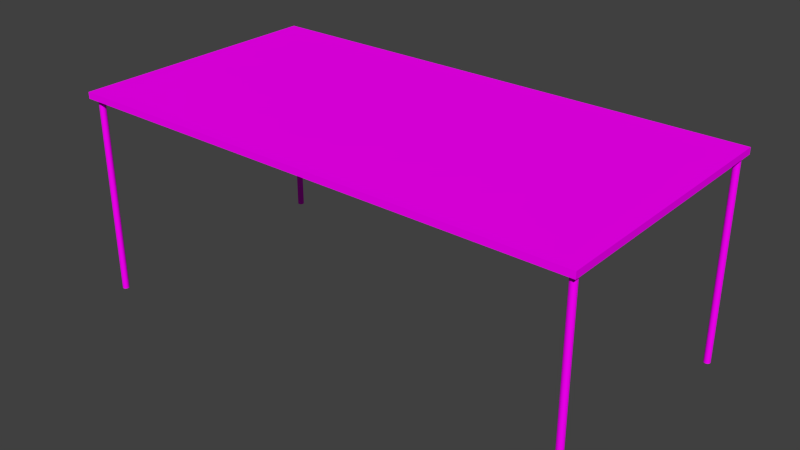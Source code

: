 # Source: Table.blend  (saved by Blender 2.76.0; exported with 4.5.12 LTS)
import bpy
from mathutils import Matrix  # noqa: F401  (used for matrix-valued properties, if any)

bpy.ops.wm.read_factory_settings(use_empty=True)
scene = bpy.context.scene
scene.name = 'Scene'

# ---- collections
col_collection_1 = bpy.data.collections.new('Collection 1'); scene.collection.children.link(col_collection_1)

# ---- images (referenced by path relative to the original .blend; pixels are not part of the script)
import os
ASSET_DIR = os.environ.get("B2B_ASSET_DIR", "")  # directory of the original .blend (textures are referenced by path, not embedded)
HERE = os.path.dirname(os.path.abspath(__file__))  # packed textures are extracted next to this script under _unpacked/

def load_image(name, relpath, width, height, colorspace="sRGB"):
    """Load a texture the original file referenced (path relative to the .blend, or extracted next to this script)."""
    p = next((c for c in (os.path.join(HERE, relpath), os.path.join(ASSET_DIR, relpath)) if relpath and os.path.exists(c)), "")
    if p:
        img = bpy.data.images.load(p, check_existing=True)
        img.name = name
    else:  # same state as the original file: an image datablock whose file is absent (Cycles renders it pink)
        img = bpy.data.images.new(name, width, height)
        img.source = "FILE"
        img.filepath = "//" + (relpath or name)
    img.colorspace_settings.name = colorspace
    return img
img_table_top_png = load_image('Table top.png', 'Texture/Table top.png', 1024, 1024, 'sRGB')

# ---- materials (node trees are filled in below, after node groups)
mat_table = bpy.data.materials.new('table')
mat_table.alpha_threshold = 0.0
mat_table.roughness = 0.5

# ---- material node trees
mat_table.use_nodes = True; mat_table.node_tree.nodes.clear()
_N = mat_table.node_tree.nodes; _L = mat_table.node_tree.links
n0 = _N.new('ShaderNodeOutputMaterial'); n0.name = 'Material Output'; n0.location = (300, 300)
n1 = _N.new('ShaderNodeBsdfDiffuse'); n1.name = 'Diffuse BSDF'; n1.location = (10, 300)
n2 = _N.new('ShaderNodeTexImage'); n2.name = 'Image Texture'; n2.location = (-180, 300)
n2.width = 140
n2.image = img_table_top_png
_L.new(n1.outputs[0], n0.inputs[0])
_L.new(n2.outputs[0], n1.inputs[0])
n0.is_active_output = True

# ---- world
world_world = bpy.data.worlds.new('World'); scene.world = world_world
world_world.color = (0.05088, 0.05088, 0.05088)
world_world.use_sun_shadow = False
world_world.sun_shadow_jitter_overblur = 0.0
world_world.cycles.sampling_method = 'MANUAL'
world_world.cycles.sample_map_resolution = 256

# ---- meshes
me_cube_021 = bpy.data.meshes.new('Cube.021')
me_cube_021.from_pydata([(0.295, 0.09488, -0.0336), (0.295, 0.09488, -4.402), (0.2955, 0.09478, -4.402), (0.2955, 0.09478, -0.0336), (0.296, 0.09451, -4.402), (0.296, 0.09451, -0.0336), (0.2964, 0.09406, -4.402), (0.2964, 0.09406, -0.0336), (0.2968, 0.09345, -4.402), (0.2968, 0.09345, -0.0336), (0.2971, 0.09271, -4.402), (0.2971, 0.09271, -0.0336), (0.2973, 0.09187, -4.402), (0.2973, 0.09187, -0.0336), (0.2975, 0.09095, -4.402), (0.2975, 0.09095, -0.0336), (0.2975, 0.09, -4.402), (0.2975, 0.09, -0.0336), (0.2975, 0.08905, -4.402), (0.2975, 0.08905, -0.0336), (0.2973, 0.08813, -4.402), (0.2973, 0.08813, -0.0336), (0.2971, 0.08729, -4.402), (0.2971, 0.08729, -0.0336), (0.2968, 0.08655, -4.402), (0.2968, 0.08655, -0.0336), (0.2964, 0.08594, -4.402), (0.2964, 0.08594, -0.0336), (0.296, 0.08549, -4.402), (0.296, 0.08549, -0.0336), (0.2955, 0.08522, -4.402), (0.2955, 0.08522, -0.0336), (0.295, 0.08512, -4.402), (0.295, 0.08512, -0.0336), (0.2945, 0.08522, -4.402), (0.2945, 0.08522, -0.0336), (0.294, 0.08549, -4.402), (0.294, 0.08549, -0.0336), (0.2936, 0.08594, -4.402), (0.2936, 0.08594, -0.0336), (0.2932, 0.08655, -4.402), (0.2932, 0.08655, -0.0336), (0.2929, 0.08729, -4.402), (0.2929, 0.08729, -0.0336), (0.2927, 0.08813, -4.402), (0.2927, 0.08813, -0.0336), (0.2925, 0.08905, -4.402), (0.2925, 0.08905, -0.0336), (0.2925, 0.09, -4.402), (0.2925, 0.09, -0.0336), (0.2925, 0.09095, -4.402), (0.2925, 0.09095, -0.0336), (0.2927, 0.09187, -4.402), (0.2927, 0.09187, -0.0336), (0.2929, 0.09271, -4.402), (0.2929, 0.09271, -0.0336), (0.2932, 0.09345, -4.402), (0.2932, 0.09345, -0.0336), (0.2936, 0.09406, -4.402), (0.2936, 0.09406, -0.0336), (0.294, 0.09451, -4.402), (0.294, 0.09451, -0.0336), (0.2945, 0.09478, -4.402), (0.2945, 0.09478, -0.0336), (0.3, -0.2984, -0.06989), (0.3, -0.2984, 0.06989), (0.3, 0.1016, -0.06989), (0.3, 0.1016, 0.06989), (-0.1, -0.2984, -0.06989), (-0.1, -0.2984, 0.06989), (-0.1, 0.1016, -0.06989), (-0.1, 0.1016, 0.06989), (0.1, 0.1016, 0.06989), (0.1, 0.1016, -0.06989), (0.1, -0.2984, 0.06989), (0.1, -0.2984, -0.06989), (0.295, -0.2802, -0.0336), (0.295, -0.2802, -4.402), (0.2955, -0.2803, -4.402), (0.2955, -0.2803, -0.0336), (0.296, -0.2806, -4.402), (0.296, -0.2806, -0.0336), (0.2964, -0.2811, -4.402), (0.2964, -0.2811, -0.0336), (0.2968, -0.2817, -4.402), (0.2968, -0.2817, -0.0336), (0.2971, -0.2824, -4.402), (0.2971, -0.2824, -0.0336), (0.2973, -0.2833, -4.402), (0.2973, -0.2833, -0.0336), (0.2975, -0.2842, -4.402), (0.2975, -0.2842, -0.0336), (0.2975, -0.2851, -4.402), (0.2975, -0.2851, -0.0336), (0.2975, -0.2861, -4.402), (0.2975, -0.2861, -0.0336), (0.2973, -0.287, -4.402), (0.2973, -0.287, -0.0336), (0.2971, -0.2878, -4.402), (0.2971, -0.2878, -0.0336), (0.2968, -0.2886, -4.402), (0.2968, -0.2886, -0.0336), (0.2964, -0.2892, -4.402), (0.2964, -0.2892, -0.0336), (0.296, -0.2896, -4.402), (0.296, -0.2896, -0.0336), (0.2955, -0.2899, -4.402), (0.2955, -0.2899, -0.0336), (0.295, -0.29, -4.402), (0.295, -0.29, -0.0336), (0.2945, -0.2899, -4.402), (0.2945, -0.2899, -0.0336), (0.294, -0.2896, -4.402), (0.294, -0.2896, -0.0336), (0.2936, -0.2892, -4.402), (0.2936, -0.2892, -0.0336), (0.2932, -0.2886, -4.402), (0.2932, -0.2886, -0.0336), (0.2929, -0.2878, -4.402), (0.2929, -0.2878, -0.0336), (0.2927, -0.287, -4.402), (0.2927, -0.287, -0.0336), (0.2925, -0.2861, -4.402), (0.2925, -0.2861, -0.0336), (0.2925, -0.2851, -4.402), (0.2925, -0.2851, -0.0336), (0.2925, -0.2842, -4.402), (0.2925, -0.2842, -0.0336), (0.2927, -0.2833, -4.402), (0.2927, -0.2833, -0.0336), (0.2929, -0.2824, -4.402), (0.2929, -0.2824, -0.0336), (0.2932, -0.2817, -4.402), (0.2932, -0.2817, -0.0336), (0.2936, -0.2811, -4.402), (0.2936, -0.2811, -0.0336), (0.294, -0.2806, -4.402), (0.294, -0.2806, -0.0336), (0.2945, -0.2803, -4.402), (0.2945, -0.2803, -0.0336), (-0.095, 0.09488, -0.0336), (-0.095, 0.09488, -4.402), (-0.09549, 0.09478, -4.402), (-0.09549, 0.09478, -0.0336), (-0.09596, 0.09451, -4.402), (-0.09596, 0.09451, -0.0336), (-0.09639, 0.09406, -4.402), (-0.09639, 0.09406, -0.0336), (-0.09677, 0.09345, -4.402), (-0.09677, 0.09345, -0.0336), (-0.09708, 0.09271, -4.402), (-0.09708, 0.09271, -0.0336), (-0.09731, 0.09187, -4.402), (-0.09731, 0.09187, -0.0336), (-0.09745, 0.09095, -4.402), (-0.09745, 0.09095, -0.0336), (-0.0975, 0.09, -4.402), (-0.0975, 0.09, -0.0336), (-0.09745, 0.08905, -4.402), (-0.09745, 0.08905, -0.0336), (-0.09731, 0.08813, -4.402), (-0.09731, 0.08813, -0.0336), (-0.09708, 0.08729, -4.402), (-0.09708, 0.08729, -0.0336), (-0.09677, 0.08655, -4.402), (-0.09677, 0.08655, -0.0336), (-0.09639, 0.08594, -4.402), (-0.09639, 0.08594, -0.0336), (-0.09596, 0.08549, -4.402), (-0.09596, 0.08549, -0.0336), (-0.09549, 0.08522, -4.402), (-0.09549, 0.08522, -0.0336), (-0.095, 0.08512, -4.402), (-0.095, 0.08512, -0.0336), (-0.09451, 0.08522, -4.402), (-0.09451, 0.08522, -0.0336), (-0.09404, 0.08549, -4.402), (-0.09404, 0.08549, -0.0336), (-0.09361, 0.08594, -4.402), (-0.09361, 0.08594, -0.0336), (-0.09323, 0.08655, -4.402), (-0.09323, 0.08655, -0.0336), (-0.09292, 0.08729, -4.402), (-0.09292, 0.08729, -0.0336), (-0.09269, 0.08813, -4.402), (-0.09269, 0.08813, -0.0336), (-0.09255, 0.08905, -4.402), (-0.09255, 0.08905, -0.0336), (-0.0925, 0.09, -4.402), (-0.0925, 0.09, -0.0336), (-0.09255, 0.09095, -4.402), (-0.09255, 0.09095, -0.0336), (-0.09269, 0.09187, -4.402), (-0.09269, 0.09187, -0.0336), (-0.09292, 0.09271, -4.402), (-0.09292, 0.09271, -0.0336), (-0.09323, 0.09345, -4.402), (-0.09323, 0.09345, -0.0336), (-0.09361, 0.09406, -4.402), (-0.09361, 0.09406, -0.0336), (-0.09404, 0.09451, -4.402), (-0.09404, 0.09451, -0.0336), (-0.09451, 0.09478, -4.402), (-0.09451, 0.09478, -0.0336), (-0.095, -0.2802, -0.0336), (-0.095, -0.2802, -4.402), (-0.09549, -0.2803, -4.402), (-0.09549, -0.2803, -0.0336), (-0.09596, -0.2806, -4.402), (-0.09596, -0.2806, -0.0336), (-0.09639, -0.2811, -4.402), (-0.09639, -0.2811, -0.0336), (-0.09677, -0.2817, -4.402), (-0.09677, -0.2817, -0.0336), (-0.09708, -0.2824, -4.402), (-0.09708, -0.2824, -0.0336), (-0.09731, -0.2833, -4.402), (-0.09731, -0.2833, -0.0336), (-0.09745, -0.2842, -4.402), (-0.09745, -0.2842, -0.0336), (-0.0975, -0.2851, -4.402), (-0.0975, -0.2851, -0.0336), (-0.09745, -0.2861, -4.402), (-0.09745, -0.2861, -0.0336), (-0.09731, -0.287, -4.402), (-0.09731, -0.287, -0.0336), (-0.09708, -0.2878, -4.402), (-0.09708, -0.2878, -0.0336), (-0.09677, -0.2886, -4.402), (-0.09677, -0.2886, -0.0336), (-0.09639, -0.2892, -4.402), (-0.09639, -0.2892, -0.0336), (-0.09596, -0.2896, -4.402), (-0.09596, -0.2896, -0.0336), (-0.09549, -0.2899, -4.402), (-0.09549, -0.2899, -0.0336), (-0.095, -0.29, -4.402), (-0.095, -0.29, -0.0336), (-0.09451, -0.2899, -4.402), (-0.09451, -0.2899, -0.0336), (-0.09404, -0.2896, -4.402), (-0.09404, -0.2896, -0.0336), (-0.09361, -0.2892, -4.402), (-0.09361, -0.2892, -0.0336), (-0.09323, -0.2886, -4.402), (-0.09323, -0.2886, -0.0336), (-0.09292, -0.2878, -4.402), (-0.09292, -0.2878, -0.0336), (-0.09269, -0.287, -4.402), (-0.09269, -0.287, -0.0336), (-0.09255, -0.2861, -4.402), (-0.09255, -0.2861, -0.0336), (-0.0925, -0.2851, -4.402), (-0.0925, -0.2851, -0.0336), (-0.09255, -0.2842, -4.402), (-0.09255, -0.2842, -0.0336), (-0.09269, -0.2833, -4.402), (-0.09269, -0.2833, -0.0336), (-0.09292, -0.2824, -4.402), (-0.09292, -0.2824, -0.0336), (-0.09323, -0.2817, -4.402), (-0.09323, -0.2817, -0.0336), (-0.09361, -0.2811, -4.402), (-0.09361, -0.2811, -0.0336), (-0.09404, -0.2806, -4.402), (-0.09404, -0.2806, -0.0336), (-0.09451, -0.2803, -4.402), (-0.09451, -0.2803, -0.0336)], [], [(1, 0, 3, 2), (2, 3, 5, 4), (4, 5, 7, 6), (6, 7, 9, 8), (8, 9, 11, 10), (10, 11, 13, 12), (12, 13, 15, 14), (14, 15, 17, 16), (16, 17, 19, 18), (18, 19, 21, 20), (20, 21, 23, 22), (22, 23, 25, 24), (24, 25, 27, 26), (26, 27, 29, 28), (28, 29, 31, 30), (30, 31, 33, 32), (32, 33, 35, 34), (34, 35, 37, 36), (36, 37, 39, 38), (38, 39, 41, 40), (40, 41, 43, 42), (42, 43, 45, 44), (44, 45, 47, 46), (46, 47, 49, 48), (48, 49, 51, 50), (50, 51, 53, 52), (52, 53, 55, 54), (54, 55, 57, 56), (56, 57, 59, 58), (58, 59, 61, 60), (5, 3, 0, 63, 61, 59, 57, 55, 53, 51, 49, 47, 45, 43, 41, 39, 37, 35, 33, 31, 29, 27, 25, 23, 21, 19, 17, 15, 13, 11, 9, 7), (62, 63, 0, 1), (60, 61, 63, 62), (2, 4, 6, 8, 10, 12, 14, 16, 18, 20, 22, 24, 26, 28, 30, 32, 34, 36, 38, 40, 42, 44, 46, 48, 50, 52, 54, 56, 58, 60, 62, 1), (72, 67, 66, 73), (67, 65, 64, 66), (75, 73, 66, 64), (65, 67, 72, 74), (65, 74, 75, 64), (72, 73, 70, 71), (71, 70, 68, 69), (75, 68, 70, 73), (69, 74, 72, 71), (69, 68, 75, 74), (77, 76, 79, 78), (78, 79, 81, 80), (80, 81, 83, 82), (82, 83, 85, 84), (84, 85, 87, 86), (86, 87, 89, 88), (88, 89, 91, 90), (90, 91, 93, 92), (92, 93, 95, 94), (94, 95, 97, 96), (96, 97, 99, 98), (98, 99, 101, 100), (100, 101, 103, 102), (102, 103, 105, 104), (104, 105, 107, 106), (106, 107, 109, 108), (108, 109, 111, 110), (110, 111, 113, 112), (112, 113, 115, 114), (114, 115, 117, 116), (116, 117, 119, 118), (118, 119, 121, 120), (120, 121, 123, 122), (122, 123, 125, 124), (124, 125, 127, 126), (126, 127, 129, 128), (128, 129, 131, 130), (130, 131, 133, 132), (132, 133, 135, 134), (134, 135, 137, 136), (81, 79, 76, 139, 137, 135, 133, 131, 129, 127, 125, 123, 121, 119, 117, 115, 113, 111, 109, 107, 105, 103, 101, 99, 97, 95, 93, 91, 89, 87, 85, 83), (138, 139, 76, 77), (136, 137, 139, 138), (78, 80, 82, 84, 86, 88, 90, 92, 94, 96, 98, 100, 102, 104, 106, 108, 110, 112, 114, 116, 118, 120, 122, 124, 126, 128, 130, 132, 134, 136, 138, 77), (141, 142, 143, 140), (142, 144, 145, 143), (144, 146, 147, 145), (146, 148, 149, 147), (148, 150, 151, 149), (150, 152, 153, 151), (152, 154, 155, 153), (154, 156, 157, 155), (156, 158, 159, 157), (158, 160, 161, 159), (160, 162, 163, 161), (162, 164, 165, 163), (164, 166, 167, 165), (166, 168, 169, 167), (168, 170, 171, 169), (170, 172, 173, 171), (172, 174, 175, 173), (174, 176, 177, 175), (176, 178, 179, 177), (178, 180, 181, 179), (180, 182, 183, 181), (182, 184, 185, 183), (184, 186, 187, 185), (186, 188, 189, 187), (188, 190, 191, 189), (190, 192, 193, 191), (192, 194, 195, 193), (194, 196, 197, 195), (196, 198, 199, 197), (198, 200, 201, 199), (145, 147, 149, 151, 153, 155, 157, 159, 161, 163, 165, 167, 169, 171, 173, 175, 177, 179, 181, 183, 185, 187, 189, 191, 193, 195, 197, 199, 201, 203, 140, 143), (202, 141, 140, 203), (200, 202, 203, 201), (142, 141, 202, 200, 198, 196, 194, 192, 190, 188, 186, 184, 182, 180, 178, 176, 174, 172, 170, 168, 166, 164, 162, 160, 158, 156, 154, 152, 150, 148, 146, 144), (205, 206, 207, 204), (206, 208, 209, 207), (208, 210, 211, 209), (210, 212, 213, 211), (212, 214, 215, 213), (214, 216, 217, 215), (216, 218, 219, 217), (218, 220, 221, 219), (220, 222, 223, 221), (222, 224, 225, 223), (224, 226, 227, 225), (226, 228, 229, 227), (228, 230, 231, 229), (230, 232, 233, 231), (232, 234, 235, 233), (234, 236, 237, 235), (236, 238, 239, 237), (238, 240, 241, 239), (240, 242, 243, 241), (242, 244, 245, 243), (244, 246, 247, 245), (246, 248, 249, 247), (248, 250, 251, 249), (250, 252, 253, 251), (252, 254, 255, 253), (254, 256, 257, 255), (256, 258, 259, 257), (258, 260, 261, 259), (260, 262, 263, 261), (262, 264, 265, 263), (209, 211, 213, 215, 217, 219, 221, 223, 225, 227, 229, 231, 233, 235, 237, 239, 241, 243, 245, 247, 249, 251, 253, 255, 257, 259, 261, 263, 265, 267, 204, 207), (266, 205, 204, 267), (264, 266, 267, 265), (206, 205, 266, 264, 262, 260, 258, 256, 254, 252, 250, 248, 246, 244, 242, 240, 238, 236, 234, 232, 230, 228, 226, 224, 222, 220, 218, 216, 214, 212, 210, 208)])
_uv = me_cube_021.uv_layers.new(name='UVMap')
_uv.uv.foreach_set('vector', [0.1584, 0.716, 0.1584, 0.5214, 0.1585, 0.5214, 0.1585, 0.716, 0.1585, 0.716, 0.1585, 0.5214, 0.1585, 0.5214, 0.1585, 0.716, 0.1044, 0.5214, 0.1044, 0.716, 0.1043, 0.716, 0.1043, 0.5214, 0.1043, 0.5214, 0.1043, 0.716, 0.1042, 0.716, 0.1042, 0.5214, 0.1042, 0.5214, 0.1042, 0.716, 0.1041, 0.716, 0.1041, 0.5214, 0.1041, 0.5214, 0.1041, 0.716, 0.104, 0.716, 0.104, 0.5214, 0.104, 0.5214, 0.104, 0.716, 0.1039, 0.716, 0.1039, 0.5214, 0.1039, 0.5214, 0.1039, 0.716, 0.1037, 0.716, 0.1037, 0.5214, 0.1037, 0.5214, 0.1037, 0.716, 0.1036, 0.716, 0.1036, 0.5214, 0.1036, 0.5214, 0.1036, 0.716, 0.1035, 0.716, 0.1035, 0.5214, 0.1035, 0.5214, 0.1035, 0.716, 0.1033, 0.716, 0.1033, 0.5214, 0.1033, 0.5214, 0.1033, 0.716, 0.1032, 0.716, 0.1032, 0.5214, 0.1032, 0.5214, 0.1032, 0.716, 0.1031, 0.716, 0.1031, 0.5214, 0.1031, 0.5214, 0.1031, 0.716, 0.1031, 0.716, 0.1031, 0.5214, 0.1402, 0.716, 0.1402, 0.5214, 0.1403, 0.5214, 0.1403, 0.716, 0.1403, 0.716, 0.1403, 0.5214, 0.1403, 0.5214, 0.1403, 0.716, 0.1403, 0.716, 0.1403, 0.5214, 0.1404, 0.5214, 0.1404, 0.716, 0.1404, 0.716, 0.1404, 0.5214, 0.1405, 0.5214, 0.1405, 0.716, 0.03267, 0.716, 0.03267, 0.5214, 0.03274, 0.5214, 0.03274, 0.716, 0.03274, 0.716, 0.03274, 0.5214, 0.03282, 0.5214, 0.03282, 0.716, 0.03282, 0.716, 0.03282, 0.5214, 0.03293, 0.5214, 0.03293, 0.716, 0.03293, 0.716, 0.03293, 0.5214, 0.03305, 0.5214, 0.03305, 0.716, 0.03305, 0.716, 0.03305, 0.5214, 0.03319, 0.5214, 0.03319, 0.716, 0.03319, 0.716, 0.03319, 0.5214, 0.03333, 0.5214, 0.03333, 0.716, 0.03333, 0.716, 0.03333, 0.5214, 0.03347, 0.5214, 0.03347, 0.716, 0.03347, 0.716, 0.03347, 0.5214, 0.0336, 0.5214, 0.0336, 0.716, 0.0336, 0.716, 0.0336, 0.5214, 0.03372, 0.5214, 0.03372, 0.716, 0.03372, 0.716, 0.03372, 0.5214, 0.03383, 0.5214, 0.03383, 0.716, 0.03383, 0.716, 0.03383, 0.5214, 0.03392, 0.5214, 0.03392, 0.716, 0.03392, 0.716, 0.03392, 0.5214, 0.03398, 0.5214, 0.03398, 0.716, 0.2235, 0.5433, 0.2235, 0.5433, 0.2236, 0.5433, 0.2237, 0.5433, 0.2237, 0.5433, 0.2238, 0.5434, 0.2238, 0.5434, 0.2239, 0.5434, 0.2239, 0.5435, 0.2239, 0.5435, 0.2239, 0.5435, 0.2239, 0.5436, 0.2239, 0.5436, 0.2238, 0.5437, 0.2238, 0.5437, 0.2237, 0.5437, 0.2237, 0.5437, 0.2236, 0.5438, 0.2235, 0.5438, 0.2235, 0.5438, 0.2234, 0.5437, 0.2233, 0.5437, 0.2233, 0.5437, 0.2232, 0.5437, 0.2232, 0.5436, 0.2232, 0.5436, 0.2232, 0.5435, 0.2232, 0.5435, 0.2232, 0.5435, 0.2233, 0.5434, 0.2233, 0.5434, 0.2234, 0.5434, 0.1583, 0.716, 0.1583, 0.5214, 0.1584, 0.5214, 0.1584, 0.716, 0.1582, 0.716, 0.1582, 0.5214, 0.1583, 0.5214, 0.1583, 0.716, 0.2236, 0.5339, 0.2237, 0.5339, 0.2237, 0.534, 0.2238, 0.534, 0.2238, 0.534, 0.2239, 0.5341, 0.2239, 0.5341, 0.2239, 0.5341, 0.2239, 0.5342, 0.2239, 0.5342, 0.2239, 0.5343, 0.2238, 0.5343, 0.2238, 0.5343, 0.2237, 0.5343, 0.2237, 0.5344, 0.2236, 0.5344, 0.2235, 0.5344, 0.2235, 0.5344, 0.2234, 0.5343, 0.2233, 0.5343, 0.2233, 0.5343, 0.2232, 0.5342, 0.2232, 0.5342, 0.2232, 0.5342, 0.2232, 0.5341, 0.2232, 0.5341, 0.2232, 0.534, 0.2233, 0.534, 0.2233, 0.534, 0.2234, 0.5339, 0.2235, 0.5339, 0.2235, 0.5339, 0.2911, 0.1684, 0.2911, 0.1235, 0.5825, 0.1235, 0.5825, 0.1684, 0.822, 0.4641, 0.7529, 0.4641, 0.7529, 0.0855, 0.822, 0.0855, 0.5849, 0.4121, 0.2934, 0.4121, 0.2934, 0.3672, 0.5849, 0.3672, 0.2452, 0.0006821, 0.9457, 0.0006821, 0.9457, 0.5536, 0.2452, 0.5536, 0.2934, 0.2505, 0.4391, 0.2505, 0.4391, 0.3403, 0.2934, 0.3403, 0.2911, 0.1684, 0.5825, 0.1684, 0.5825, 0.2133, 0.2911, 0.2133, 0.7208, 0.4658, 0.6517, 0.4658, 0.6517, 0.08718, 0.7208, 0.08718, 0.5849, 0.4121, 0.5849, 0.457, 0.2934, 0.457, 0.2934, 0.4121, 0.2452, 0.9933, 0.2452, 0.5536, 0.9457, 0.5536, 0.9457, 0.9928, 0.5849, 0.2505, 0.5849, 0.3403, 0.4391, 0.3403, 0.4391, 0.2505, 0.1764, 0.716, 0.1764, 0.5214, 0.1765, 0.5214, 0.1765, 0.716, 0.1765, 0.716, 0.1765, 0.5214, 0.1766, 0.5214, 0.1766, 0.716, 0.08427, 0.5214, 0.08427, 0.716, 0.0842, 0.716, 0.0842, 0.5214, 0.0842, 0.5214, 0.0842, 0.716, 0.08412, 0.716, 0.08412, 0.5214, 0.08412, 0.5214, 0.08412, 0.716, 0.08401, 0.716, 0.08401, 0.5214, 0.08401, 0.5214, 0.08401, 0.716, 0.08389, 0.716, 0.08389, 0.5214, 0.08389, 0.5214, 0.08389, 0.716, 0.08375, 0.716, 0.08375, 0.5214, 0.08375, 0.5214, 0.08375, 0.716, 0.08361, 0.716, 0.08361, 0.5214, 0.08361, 0.5214, 0.08361, 0.716, 0.08347, 0.716, 0.08347, 0.5214, 0.08347, 0.5214, 0.08347, 0.716, 0.08334, 0.716, 0.08334, 0.5214, 0.08334, 0.5214, 0.08334, 0.716, 0.08322, 0.716, 0.08322, 0.5214, 0.08322, 0.5214, 0.08322, 0.716, 0.08311, 0.716, 0.08311, 0.5214, 0.08311, 0.5214, 0.08311, 0.716, 0.08302, 0.716, 0.08302, 0.5214, 0.08302, 0.5214, 0.08302, 0.716, 0.08296, 0.716, 0.08296, 0.5214, 0.1312, 0.716, 0.1312, 0.5214, 0.1312, 0.5214, 0.1312, 0.716, 0.1312, 0.716, 0.1312, 0.5214, 0.1313, 0.5214, 0.1313, 0.716, 0.1313, 0.716, 0.1313, 0.5214, 0.1314, 0.5214, 0.1314, 0.716, 0.1314, 0.716, 0.1314, 0.5214, 0.1315, 0.5214, 0.1315, 0.716, 0.0541, 0.5214, 0.0541, 0.716, 0.05403, 0.716, 0.05403, 0.5214, 0.05403, 0.5214, 0.05403, 0.716, 0.05394, 0.716, 0.05394, 0.5214, 0.05394, 0.5214, 0.05394, 0.716, 0.05384, 0.716, 0.05384, 0.5214, 0.05384, 0.5214, 0.05384, 0.716, 0.05371, 0.716, 0.05371, 0.5214, 0.05371, 0.5214, 0.05371, 0.716, 0.05358, 0.716, 0.05358, 0.5214, 0.05358, 0.5214, 0.05358, 0.716, 0.05344, 0.716, 0.05344, 0.5214, 0.05344, 0.5214, 0.05344, 0.716, 0.0533, 0.716, 0.0533, 0.5214, 0.0533, 0.5214, 0.0533, 0.716, 0.05317, 0.716, 0.05317, 0.5214, 0.05317, 0.5214, 0.05317, 0.716, 0.05305, 0.716, 0.05305, 0.5214, 0.05305, 0.5214, 0.05305, 0.716, 0.05294, 0.716, 0.05294, 0.5214, 0.05294, 0.5214, 0.05294, 0.716, 0.05285, 0.716, 0.05285, 0.5214, 0.05285, 0.5214, 0.05285, 0.716, 0.05278, 0.716, 0.05278, 0.5214, 0.2235, 0.5371, 0.2235, 0.5371, 0.2236, 0.5371, 0.2237, 0.5371, 0.2237, 0.5371, 0.2238, 0.5371, 0.2238, 0.5371, 0.2239, 0.5372, 0.2239, 0.5372, 0.2239, 0.5372, 0.2239, 0.5373, 0.2239, 0.5373, 0.2239, 0.5374, 0.2238, 0.5374, 0.2238, 0.5374, 0.2237, 0.5375, 0.2237, 0.5375, 0.2236, 0.5375, 0.2235, 0.5375, 0.2235, 0.5375, 0.2234, 0.5375, 0.2233, 0.5375, 0.2233, 0.5374, 0.2232, 0.5374, 0.2232, 0.5374, 0.2232, 0.5373, 0.2232, 0.5373, 0.2232, 0.5372, 0.2232, 0.5372, 0.2233, 0.5372, 0.2233, 0.5371, 0.2234, 0.5371, 0.1764, 0.716, 0.1764, 0.5214, 0.1764, 0.5214, 0.1764, 0.716, 0.1763, 0.716, 0.1763, 0.5214, 0.1764, 0.5214, 0.1764, 0.716, 0.2235, 0.5312, 0.2234, 0.5312, 0.2233, 0.5312, 0.2233, 0.5312, 0.2232, 0.5311, 0.2232, 0.5311, 0.2232, 0.5311, 0.2232, 0.531, 0.2232, 0.531, 0.2232, 0.5309, 0.2233, 0.5309, 0.2233, 0.5309, 0.2234, 0.5308, 0.2235, 0.5308, 0.2235, 0.5308, 0.2236, 0.5308, 0.2237, 0.5308, 0.2237, 0.5308, 0.2238, 0.5308, 0.2238, 0.5309, 0.2239, 0.5309, 0.2239, 0.5309, 0.2239, 0.531, 0.2239, 0.531, 0.2239, 0.5311, 0.2239, 0.5311, 0.2238, 0.5311, 0.2238, 0.5312, 0.2237, 0.5312, 0.2237, 0.5312, 0.2236, 0.5312, 0.2235, 0.5312, 0.1494, 0.716, 0.1493, 0.716, 0.1493, 0.5214, 0.1494, 0.5214, 0.1493, 0.716, 0.1492, 0.716, 0.1492, 0.5214, 0.1493, 0.5214, 0.04404, 0.716, 0.04398, 0.716, 0.04397, 0.5214, 0.04404, 0.5214, 0.04398, 0.716, 0.04389, 0.716, 0.04389, 0.5214, 0.04397, 0.5214, 0.04389, 0.716, 0.04378, 0.716, 0.04378, 0.5214, 0.04389, 0.5214, 0.04378, 0.716, 0.04366, 0.716, 0.04366, 0.5214, 0.04378, 0.5214, 0.04366, 0.716, 0.04352, 0.716, 0.04352, 0.5214, 0.04366, 0.5214, 0.04352, 0.716, 0.04338, 0.716, 0.04338, 0.5214, 0.04352, 0.5214, 0.04338, 0.716, 0.04325, 0.716, 0.04325, 0.5214, 0.04338, 0.5214, 0.04325, 0.716, 0.04311, 0.716, 0.04311, 0.5214, 0.04325, 0.5214, 0.04311, 0.716, 0.04299, 0.716, 0.04299, 0.5214, 0.04311, 0.5214, 0.04299, 0.716, 0.04288, 0.716, 0.04288, 0.5214, 0.04299, 0.5214, 0.04288, 0.716, 0.04279, 0.716, 0.04279, 0.5214, 0.04288, 0.5214, 0.04279, 0.716, 0.04273, 0.716, 0.04273, 0.5214, 0.04279, 0.5214, 0.1134, 0.716, 0.1133, 0.716, 0.1133, 0.5214, 0.1134, 0.5214, 0.1133, 0.716, 0.1133, 0.716, 0.1133, 0.5214, 0.1133, 0.5214, 0.1133, 0.716, 0.1132, 0.716, 0.1132, 0.5214, 0.1133, 0.5214, 0.1132, 0.716, 0.1131, 0.716, 0.1131, 0.5214, 0.1132, 0.5214, 0.09301, 0.5214, 0.09308, 0.5214, 0.09308, 0.716, 0.09301, 0.716, 0.09308, 0.5214, 0.09317, 0.5214, 0.09317, 0.716, 0.09308, 0.716, 0.09317, 0.5214, 0.09328, 0.5214, 0.09328, 0.716, 0.09317, 0.716, 0.09328, 0.5214, 0.0934, 0.5214, 0.0934, 0.716, 0.09328, 0.716, 0.0934, 0.5214, 0.09353, 0.5214, 0.09353, 0.716, 0.0934, 0.716, 0.09353, 0.5214, 0.09367, 0.5214, 0.09367, 0.716, 0.09353, 0.716, 0.09367, 0.5214, 0.09381, 0.5214, 0.09381, 0.716, 0.09367, 0.716, 0.09381, 0.5214, 0.09394, 0.5214, 0.09394, 0.716, 0.09381, 0.716, 0.09394, 0.5214, 0.09407, 0.5214, 0.09407, 0.716, 0.09394, 0.716, 0.09407, 0.5214, 0.09417, 0.5214, 0.09417, 0.716, 0.09407, 0.716, 0.09417, 0.5214, 0.09426, 0.5214, 0.09426, 0.716, 0.09417, 0.716, 0.09426, 0.5214, 0.09433, 0.5214, 0.09433, 0.716, 0.09426, 0.716, 0.2237, 0.5277, 0.2238, 0.5277, 0.2238, 0.5277, 0.2239, 0.5278, 0.2239, 0.5278, 0.2239, 0.5278, 0.2239, 0.5279, 0.2239, 0.5279, 0.2239, 0.528, 0.2238, 0.528, 0.2238, 0.528, 0.2237, 0.5281, 0.2237, 0.5281, 0.2236, 0.5281, 0.2235, 0.5281, 0.2235, 0.5281, 0.2234, 0.5281, 0.2233, 0.5281, 0.2233, 0.528, 0.2232, 0.528, 0.2232, 0.528, 0.2232, 0.5279, 0.2232, 0.5279, 0.2232, 0.5278, 0.2232, 0.5278, 0.2233, 0.5278, 0.2233, 0.5277, 0.2234, 0.5277, 0.2235, 0.5277, 0.2235, 0.5277, 0.2236, 0.5277, 0.2237, 0.5277, 0.1494, 0.716, 0.1494, 0.716, 0.1494, 0.5214, 0.1494, 0.5214, 0.1495, 0.716, 0.1494, 0.716, 0.1494, 0.5214, 0.1495, 0.5214, 0.2235, 0.5214, 0.2236, 0.5214, 0.2237, 0.5214, 0.2237, 0.5214, 0.2238, 0.5214, 0.2238, 0.5215, 0.2239, 0.5215, 0.2239, 0.5215, 0.2239, 0.5216, 0.2239, 0.5216, 0.2239, 0.5217, 0.2239, 0.5217, 0.2238, 0.5217, 0.2238, 0.5218, 0.2237, 0.5218, 0.2237, 0.5218, 0.2236, 0.5218, 0.2235, 0.5218, 0.2235, 0.5218, 0.2234, 0.5218, 0.2233, 0.5218, 0.2233, 0.5218, 0.2232, 0.5217, 0.2232, 0.5217, 0.2232, 0.5217, 0.2232, 0.5216, 0.2232, 0.5216, 0.2232, 0.5215, 0.2233, 0.5215, 0.2233, 0.5215, 0.2234, 0.5214, 0.2235, 0.5214, 0.1674, 0.716, 0.1673, 0.716, 0.1673, 0.5214, 0.1674, 0.5214, 0.1673, 0.716, 0.1673, 0.716, 0.1673, 0.5214, 0.1673, 0.5214, 0.06284, 0.5214, 0.06291, 0.5214, 0.06291, 0.716, 0.06284, 0.716, 0.06291, 0.5214, 0.063, 0.5214, 0.063, 0.716, 0.06291, 0.716, 0.063, 0.5214, 0.0631, 0.5214, 0.0631, 0.716, 0.063, 0.716, 0.0631, 0.5214, 0.06323, 0.5214, 0.06323, 0.716, 0.0631, 0.716, 0.06323, 0.5214, 0.06336, 0.5214, 0.06336, 0.716, 0.06323, 0.716, 0.06336, 0.5214, 0.0635, 0.5214, 0.0635, 0.716, 0.06336, 0.716, 0.0635, 0.5214, 0.06364, 0.5214, 0.06364, 0.716, 0.0635, 0.716, 0.06364, 0.5214, 0.06377, 0.5214, 0.06377, 0.716, 0.06364, 0.716, 0.06377, 0.5214, 0.06389, 0.5214, 0.06389, 0.716, 0.06377, 0.716, 0.06389, 0.5214, 0.064, 0.5214, 0.064, 0.716, 0.06389, 0.716, 0.064, 0.5214, 0.06409, 0.5214, 0.06409, 0.716, 0.064, 0.716, 0.06409, 0.5214, 0.06416, 0.5214, 0.06416, 0.716, 0.06409, 0.716, 0.1224, 0.716, 0.1224, 0.716, 0.1224, 0.5214, 0.1224, 0.5214, 0.1224, 0.716, 0.1223, 0.716, 0.1223, 0.5214, 0.1224, 0.5214, 0.1223, 0.716, 0.1222, 0.716, 0.1222, 0.5214, 0.1223, 0.5214, 0.1222, 0.716, 0.1222, 0.716, 0.1222, 0.5214, 0.1222, 0.5214, 0.0729, 0.5214, 0.07296, 0.5214, 0.07296, 0.716, 0.0729, 0.716, 0.07296, 0.5214, 0.07305, 0.5214, 0.07305, 0.716, 0.07296, 0.716, 0.07305, 0.5214, 0.07316, 0.5214, 0.07316, 0.716, 0.07305, 0.716, 0.07316, 0.5214, 0.07328, 0.5214, 0.07328, 0.716, 0.07316, 0.716, 0.07328, 0.5214, 0.07342, 0.5214, 0.07342, 0.716, 0.07328, 0.716, 0.07342, 0.5214, 0.07356, 0.5214, 0.07356, 0.716, 0.07342, 0.716, 0.07356, 0.5214, 0.07369, 0.5214, 0.07369, 0.716, 0.07356, 0.716, 0.07369, 0.5214, 0.07383, 0.5214, 0.07383, 0.716, 0.07369, 0.716, 0.07383, 0.5214, 0.07395, 0.5214, 0.07395, 0.716, 0.07383, 0.716, 0.07395, 0.5214, 0.07406, 0.5214, 0.07406, 0.716, 0.07395, 0.716, 0.07406, 0.5214, 0.07415, 0.5214, 0.07415, 0.716, 0.07406, 0.716, 0.07415, 0.5214, 0.07421, 0.5214, 0.07421, 0.716, 0.07415, 0.716, 0.2237, 0.5402, 0.2238, 0.5402, 0.2238, 0.5403, 0.2239, 0.5403, 0.2239, 0.5403, 0.2239, 0.5404, 0.2239, 0.5404, 0.2239, 0.5405, 0.2239, 0.5405, 0.2238, 0.5405, 0.2238, 0.5406, 0.2237, 0.5406, 0.2237, 0.5406, 0.2236, 0.5406, 0.2235, 0.5406, 0.2235, 0.5406, 0.2234, 0.5406, 0.2233, 0.5406, 0.2233, 0.5406, 0.2232, 0.5405, 0.2232, 0.5405, 0.2232, 0.5404, 0.2232, 0.5404, 0.2232, 0.5404, 0.2232, 0.5403, 0.2233, 0.5403, 0.2233, 0.5403, 0.2234, 0.5402, 0.2235, 0.5402, 0.2235, 0.5402, 0.2236, 0.5402, 0.2237, 0.5402, 0.1675, 0.716, 0.1674, 0.716, 0.1674, 0.5214, 0.1675, 0.5214, 0.1675, 0.716, 0.1675, 0.716, 0.1675, 0.5214, 0.1675, 0.5214, 0.2235, 0.5245, 0.2235, 0.5245, 0.2236, 0.5245, 0.2237, 0.5246, 0.2237, 0.5246, 0.2238, 0.5246, 0.2238, 0.5246, 0.2239, 0.5247, 0.2239, 0.5247, 0.2239, 0.5247, 0.2239, 0.5248, 0.2239, 0.5248, 0.2239, 0.5249, 0.2238, 0.5249, 0.2238, 0.5249, 0.2237, 0.525, 0.2237, 0.525, 0.2236, 0.525, 0.2235, 0.525, 0.2235, 0.525, 0.2234, 0.5249, 0.2233, 0.5249, 0.2233, 0.5249, 0.2232, 0.5248, 0.2232, 0.5248, 0.2232, 0.5248, 0.2232, 0.5247, 0.2232, 0.5247, 0.2232, 0.5246, 0.2233, 0.5246, 0.2233, 0.5246, 0.2234, 0.5246])
me_cube_021.materials.append(mat_table)
me_cube_021.use_remesh_preserve_volume = False
me_cube_021.use_remesh_preserve_attributes = False
me_cube_021.use_mirror_vertex_groups = False
me_cube_021.update()

# ---- objects
ob_table_000 = bpy.data.objects.new('Table.000', me_cube_021)

# ---- transforms, parenting, visibility, modifiers, constraints
ob_table_000.location = (-0.4, 0.2, 0.0)
ob_table_000.scale = (4.0, 2.05, 0.1431)
ob_table_000.lineart.crease_threshold = 0.0

# ---- collection membership
col_collection_1.objects.link(ob_table_000)

# ---- scene / render settings (as saved in the file)
scene.frame_start = 1; scene.frame_end = 80; scene.frame_set(77)
scene.render.engine = 'CYCLES'
scene.render.resolution_percentage = 50
scene.render.dither_intensity = 0.0
scene.cycles.use_denoising = False
scene.cycles.samples = 10
scene.cycles.sampling_pattern = 'TABULATED_SOBOL'
scene.cycles.light_sampling_threshold = 0.0
scene.cycles.use_adaptive_sampling = False
scene.cycles.use_light_tree = False
scene.cycles.blur_glossy = 0.0
scene.cycles.pixel_filter_type = 'GAUSSIAN'
scene.cycles.sample_clamp_indirect = 0.0
scene.view_settings.view_transform = 'Standard'
bpy.context.view_layer.update()

# ---- added for rendering (the .blend has no active camera and no usable light): camera, sun
cam_auto = bpy.data.cameras.new('AutoCamera')
cam_auto.lens = 50.0
cam_auto.sensor_width = 36.0
cam_auto.clip_end = 1000.0
ob_auto_camera = bpy.data.objects.new('AutoCamera', cam_auto)
scene.collection.objects.link(ob_auto_camera)
ob_auto_camera.location = (1.76564, -2.12042, 1.10261)
ob_auto_camera.rotation_euler = (1.09748, -7.21219e-08, 0.694738)
scene.camera = ob_auto_camera
light_auto_sun = bpy.data.lights.new('AutoSun', 'SUN')
light_auto_sun.energy = 3.0
light_auto_sun.angle = 0.0523599
ob_auto_sun = bpy.data.objects.new('AutoSun', light_auto_sun)
scene.collection.objects.link(ob_auto_sun)
ob_auto_sun.rotation_euler = (0.872665, 0.174533, 0.523599)
bpy.context.view_layer.update()
